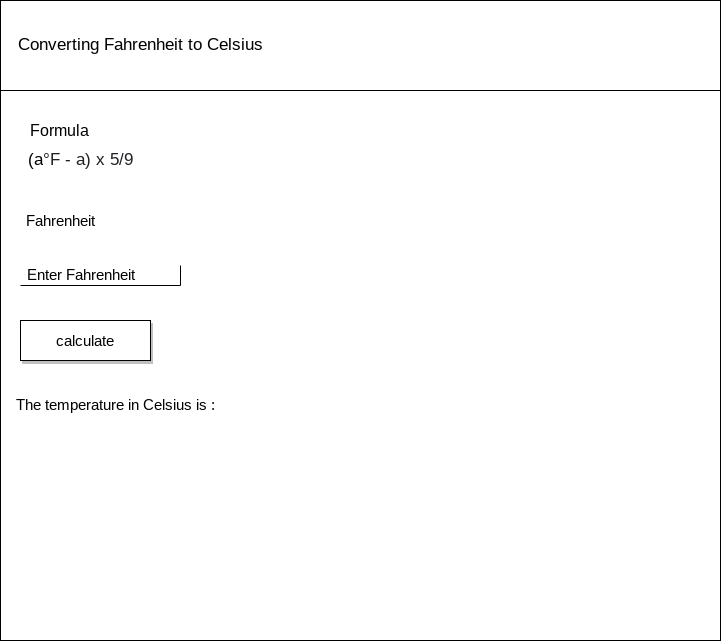

The diagram above was exported from draw.io. Its source (the exported page's mxGraphModel, read from the mxfile embedded in the PNG):
<mxGraphModel dx="1074" dy="741" grid="1" gridSize="10" guides="1" tooltips="1" connect="1" arrows="1" fold="1" page="1" pageScale="1" pageWidth="850" pageHeight="1100" math="0" shadow="0">
  <root>
    <mxCell id="0" />
    <mxCell id="1" parent="0" />
    <mxCell id="2" value="" style="rounded=0;whiteSpace=wrap;html=1;" vertex="1" parent="1">
      <mxGeometry x="80" y="80" width="720" height="640" as="geometry" />
    </mxCell>
    <mxCell id="3" value="" style="rounded=0;whiteSpace=wrap;html=1;" vertex="1" parent="1">
      <mxGeometry x="80" y="80" width="720" height="90" as="geometry" />
    </mxCell>
    <mxCell id="4" value="&lt;font style=&quot;font-size: 17px&quot;&gt;Converting Fahrenheit to Celsius&lt;/font&gt;" style="text;html=1;align=center;verticalAlign=middle;resizable=0;points=[];autosize=1;strokeColor=none;fillColor=none;" vertex="1" parent="1">
      <mxGeometry x="90" y="115" width="260" height="20" as="geometry" />
    </mxCell>
    <mxCell id="5" value="&lt;font style=&quot;font-size: 16px&quot;&gt;Formula&lt;/font&gt;&amp;nbsp;" style="text;html=1;align=center;verticalAlign=middle;resizable=0;points=[];autosize=1;strokeColor=none;fillColor=none;" vertex="1" parent="1">
      <mxGeometry x="100" y="200" width="80" height="20" as="geometry" />
    </mxCell>
    <mxCell id="6" value="&lt;font style=&quot;font-size: 17px&quot;&gt;(a&lt;span style=&quot;color: rgb(32 , 33 , 36) ; font-family: &amp;#34;arial&amp;#34; , sans-serif ; text-align: left ; background-color: rgb(255 , 255 , 255)&quot;&gt;°F - a) x 5/9&lt;/span&gt;&lt;/font&gt;" style="text;html=1;align=center;verticalAlign=middle;resizable=0;points=[];autosize=1;strokeColor=none;fillColor=none;fontSize=16;" vertex="1" parent="1">
      <mxGeometry x="100" y="230" width="120" height="20" as="geometry" />
    </mxCell>
    <mxCell id="7" value="&lt;font style=&quot;font-size: 15px&quot;&gt;Enter Fahrenheit&lt;/font&gt;" style="text;html=1;align=center;verticalAlign=middle;resizable=0;points=[];autosize=1;strokeColor=none;fillColor=none;fontSize=17;" vertex="1" parent="1">
      <mxGeometry x="100" y="340" width="120" height="30" as="geometry" />
    </mxCell>
    <mxCell id="8" value="Fahrenheit" style="text;html=1;align=center;verticalAlign=middle;resizable=0;points=[];autosize=1;strokeColor=none;fillColor=none;fontSize=15;" vertex="1" parent="1">
      <mxGeometry x="100" y="290" width="80" height="20" as="geometry" />
    </mxCell>
    <mxCell id="9" value="" style="shape=partialRectangle;whiteSpace=wrap;html=1;bottom=0;right=0;fillColor=none;fontSize=15;rotation=-180;" vertex="1" parent="1">
      <mxGeometry x="100" y="345" width="160" height="20" as="geometry" />
    </mxCell>
    <mxCell id="10" value="&lt;font style=&quot;font-size: 15px&quot;&gt;The temperature in Celsius is :&lt;/font&gt;" style="text;html=1;align=center;verticalAlign=middle;resizable=0;points=[];autosize=1;strokeColor=none;fillColor=none;fontSize=17;" vertex="1" parent="1">
      <mxGeometry x="90" y="470" width="210" height="30" as="geometry" />
    </mxCell>
    <mxCell id="11" value="calculate" style="rounded=0;whiteSpace=wrap;html=1;fontSize=15;shadow=1;" vertex="1" parent="1">
      <mxGeometry x="100" y="400" width="130" height="40" as="geometry" />
    </mxCell>
  </root>
</mxGraphModel>